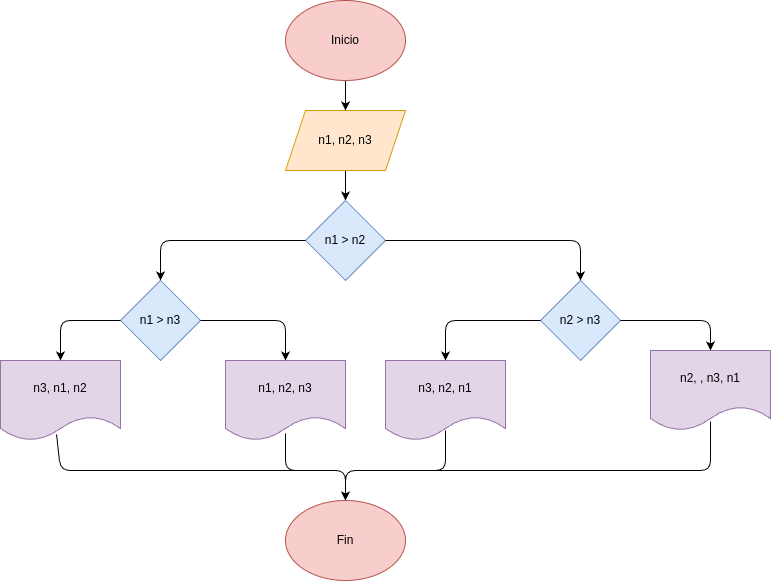

The diagram above was exported from draw.io. Its source (the exported page's mxGraphModel, read from the mxfile embedded in the PNG):
<mxGraphModel dx="532" dy="483" grid="1" gridSize="10" guides="1" tooltips="1" connect="1" arrows="1" fold="1" page="1" pageScale="1" pageWidth="850" pageHeight="1100" math="0" shadow="0">
  <root>
    <mxCell id="0" />
    <mxCell id="1" parent="0" />
    <mxCell id="4" value="" style="edgeStyle=none;html=1;" edge="1" parent="1" source="2" target="3">
      <mxGeometry relative="1" as="geometry" />
    </mxCell>
    <mxCell id="2" value="Inicio" style="ellipse;whiteSpace=wrap;html=1;fillColor=#f8cecc;strokeColor=#b85450;" parent="1" vertex="1">
      <mxGeometry x="365" y="40" width="120" height="80" as="geometry" />
    </mxCell>
    <mxCell id="6" value="" style="edgeStyle=none;html=1;" edge="1" parent="1" source="3" target="5">
      <mxGeometry relative="1" as="geometry" />
    </mxCell>
    <mxCell id="3" value="n1, n2, n3" style="shape=parallelogram;perimeter=parallelogramPerimeter;whiteSpace=wrap;html=1;fixedSize=1;fillColor=#ffe6cc;strokeColor=#d79b00;" vertex="1" parent="1">
      <mxGeometry x="365" y="150" width="120" height="60" as="geometry" />
    </mxCell>
    <mxCell id="5" value="n1 &amp;gt; n2" style="rhombus;whiteSpace=wrap;html=1;fillColor=#dae8fc;strokeColor=#6c8ebf;" vertex="1" parent="1">
      <mxGeometry x="385" y="240" width="80" height="80" as="geometry" />
    </mxCell>
    <mxCell id="7" value="n1 &amp;gt; n3" style="rhombus;whiteSpace=wrap;html=1;fillColor=#dae8fc;strokeColor=#6c8ebf;" vertex="1" parent="1">
      <mxGeometry x="200" y="320" width="80" height="80" as="geometry" />
    </mxCell>
    <mxCell id="8" value="n2 &amp;gt; n3" style="rhombus;whiteSpace=wrap;html=1;fillColor=#dae8fc;strokeColor=#6c8ebf;" vertex="1" parent="1">
      <mxGeometry x="620" y="320" width="80" height="80" as="geometry" />
    </mxCell>
    <mxCell id="9" value="" style="endArrow=classic;html=1;exitX=0;exitY=0.5;exitDx=0;exitDy=0;entryX=0.5;entryY=0;entryDx=0;entryDy=0;" edge="1" parent="1" source="5" target="7">
      <mxGeometry width="50" height="50" relative="1" as="geometry">
        <mxPoint x="380" y="280" as="sourcePoint" />
        <mxPoint x="430" y="230" as="targetPoint" />
        <Array as="points">
          <mxPoint x="240" y="280" />
        </Array>
      </mxGeometry>
    </mxCell>
    <mxCell id="10" value="" style="endArrow=classic;html=1;exitX=1;exitY=0.5;exitDx=0;exitDy=0;entryX=0.5;entryY=0;entryDx=0;entryDy=0;" edge="1" parent="1" source="5" target="8">
      <mxGeometry width="50" height="50" relative="1" as="geometry">
        <mxPoint x="510" y="280" as="sourcePoint" />
        <mxPoint x="560" y="230" as="targetPoint" />
        <Array as="points">
          <mxPoint x="660" y="280" />
        </Array>
      </mxGeometry>
    </mxCell>
    <mxCell id="11" value="n1, n2, n3" style="shape=document;whiteSpace=wrap;html=1;boundedLbl=1;fillColor=#e1d5e7;strokeColor=#9673a6;" vertex="1" parent="1">
      <mxGeometry x="305" y="400" width="120" height="80" as="geometry" />
    </mxCell>
    <mxCell id="13" value="n2, , n3, n1" style="shape=document;whiteSpace=wrap;html=1;boundedLbl=1;fillColor=#e1d5e7;strokeColor=#9673a6;" vertex="1" parent="1">
      <mxGeometry x="730" y="390" width="120" height="80" as="geometry" />
    </mxCell>
    <mxCell id="14" value="n3, n2, n1" style="shape=document;whiteSpace=wrap;html=1;boundedLbl=1;fillColor=#e1d5e7;strokeColor=#9673a6;" vertex="1" parent="1">
      <mxGeometry x="465" y="400" width="120" height="80" as="geometry" />
    </mxCell>
    <mxCell id="16" value="n3, n1, n2" style="shape=document;whiteSpace=wrap;html=1;boundedLbl=1;fillColor=#e1d5e7;strokeColor=#9673a6;" vertex="1" parent="1">
      <mxGeometry x="80" y="400" width="120" height="80" as="geometry" />
    </mxCell>
    <mxCell id="17" value="Fin" style="ellipse;whiteSpace=wrap;html=1;fillColor=#f8cecc;strokeColor=#b85450;" vertex="1" parent="1">
      <mxGeometry x="365" y="540" width="120" height="80" as="geometry" />
    </mxCell>
    <mxCell id="18" value="" style="endArrow=classic;html=1;entryX=0.5;entryY=0;entryDx=0;entryDy=0;exitX=0;exitY=0.5;exitDx=0;exitDy=0;" edge="1" parent="1" source="8" target="14">
      <mxGeometry width="50" height="50" relative="1" as="geometry">
        <mxPoint x="450" y="440" as="sourcePoint" />
        <mxPoint x="500" y="390" as="targetPoint" />
        <Array as="points">
          <mxPoint x="525" y="360" />
        </Array>
      </mxGeometry>
    </mxCell>
    <mxCell id="20" value="" style="endArrow=classic;html=1;exitX=1;exitY=0.5;exitDx=0;exitDy=0;entryX=0.5;entryY=0;entryDx=0;entryDy=0;" edge="1" parent="1" source="7" target="11">
      <mxGeometry width="50" height="50" relative="1" as="geometry">
        <mxPoint x="450" y="440" as="sourcePoint" />
        <mxPoint x="500" y="390" as="targetPoint" />
        <Array as="points">
          <mxPoint x="365" y="360" />
        </Array>
      </mxGeometry>
    </mxCell>
    <mxCell id="21" value="" style="endArrow=classic;html=1;exitX=0;exitY=0.5;exitDx=0;exitDy=0;entryX=0.5;entryY=0;entryDx=0;entryDy=0;" edge="1" parent="1" source="7" target="16">
      <mxGeometry width="50" height="50" relative="1" as="geometry">
        <mxPoint x="240" y="440" as="sourcePoint" />
        <mxPoint x="290" y="390" as="targetPoint" />
        <Array as="points">
          <mxPoint x="140" y="360" />
        </Array>
      </mxGeometry>
    </mxCell>
    <mxCell id="22" value="" style="endArrow=classic;html=1;exitX=1;exitY=0.5;exitDx=0;exitDy=0;entryX=0.5;entryY=0;entryDx=0;entryDy=0;" edge="1" parent="1" source="8" target="13">
      <mxGeometry width="50" height="50" relative="1" as="geometry">
        <mxPoint x="640" y="440" as="sourcePoint" />
        <mxPoint x="690" y="390" as="targetPoint" />
        <Array as="points">
          <mxPoint x="790" y="360" />
        </Array>
      </mxGeometry>
    </mxCell>
    <mxCell id="23" value="" style="endArrow=classic;html=1;entryX=0.5;entryY=0;entryDx=0;entryDy=0;exitX=0.5;exitY=0.913;exitDx=0;exitDy=0;exitPerimeter=0;" edge="1" parent="1" source="11" target="17">
      <mxGeometry width="50" height="50" relative="1" as="geometry">
        <mxPoint x="390" y="510" as="sourcePoint" />
        <mxPoint x="480" y="390" as="targetPoint" />
        <Array as="points">
          <mxPoint x="365" y="510" />
          <mxPoint x="425" y="510" />
        </Array>
      </mxGeometry>
    </mxCell>
    <mxCell id="24" value="" style="endArrow=classic;html=1;entryX=0.5;entryY=0;entryDx=0;entryDy=0;exitX=0.5;exitY=0.875;exitDx=0;exitDy=0;exitPerimeter=0;" edge="1" parent="1" source="14" target="17">
      <mxGeometry width="50" height="50" relative="1" as="geometry">
        <mxPoint x="430" y="440" as="sourcePoint" />
        <mxPoint x="480" y="390" as="targetPoint" />
        <Array as="points">
          <mxPoint x="525" y="510" />
          <mxPoint x="425" y="510" />
        </Array>
      </mxGeometry>
    </mxCell>
    <mxCell id="25" value="" style="endArrow=classic;html=1;entryX=0.5;entryY=0;entryDx=0;entryDy=0;exitX=0.467;exitY=0.925;exitDx=0;exitDy=0;exitPerimeter=0;" edge="1" parent="1" source="16" target="17">
      <mxGeometry width="50" height="50" relative="1" as="geometry">
        <mxPoint x="200" y="490" as="sourcePoint" />
        <mxPoint x="310" y="390" as="targetPoint" />
        <Array as="points">
          <mxPoint x="140" y="510" />
          <mxPoint x="425" y="510" />
        </Array>
      </mxGeometry>
    </mxCell>
    <mxCell id="26" value="" style="endArrow=classic;html=1;exitX=0.5;exitY=0.888;exitDx=0;exitDy=0;exitPerimeter=0;entryX=0.5;entryY=0;entryDx=0;entryDy=0;" edge="1" parent="1" source="13" target="17">
      <mxGeometry width="50" height="50" relative="1" as="geometry">
        <mxPoint x="740" y="440" as="sourcePoint" />
        <mxPoint x="790" y="390" as="targetPoint" />
        <Array as="points">
          <mxPoint x="790" y="510" />
          <mxPoint x="425" y="510" />
        </Array>
      </mxGeometry>
    </mxCell>
  </root>
</mxGraphModel>